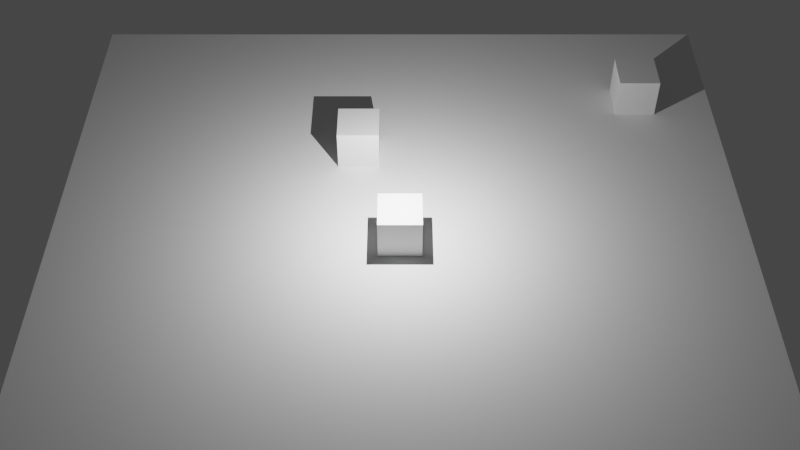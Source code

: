 # Source: startingScene.blend  (saved by Blender 3.6.11; exported with 4.5.12 LTS)
import bpy
from mathutils import Matrix  # noqa: F401  (used for matrix-valued properties, if any)

bpy.ops.wm.read_factory_settings(use_empty=True)
scene = bpy.context.scene
scene.name = 'Level'

# ---- collections
col_collection = bpy.data.collections.new('Collection'); scene.collection.children.link(col_collection)
col_player = bpy.data.collections.new('Player')  # instanced only; not linked into the scene
col_enemy = bpy.data.collections.new('Enemy')  # instanced only; not linked into the scene

# ---- materials (node trees are filled in below, after node groups)
mat_player = bpy.data.materials.new('Player')
mat_player.use_backface_culling = True
mat_player.use_transparent_shadow = False
mat_enemy = bpy.data.materials.new('Enemy')
mat_enemy.use_backface_culling = True
mat_enemy.use_transparent_shadow = False

# ---- material node trees
mat_player.use_nodes = True; mat_player.node_tree.nodes.clear()
_N = mat_player.node_tree.nodes; _L = mat_player.node_tree.links
n0 = _N.new('ShaderNodeBsdfPrincipled'); n0.name = 'Principled BSDF'; n0.location = (10, 300)
n0.distribution = 'GGX'
n0.subsurface_method = 'RANDOM_WALK_SKIN'
n0.inputs[3].default_value = 1.45
n0.inputs[27].default_value = (0.0, 0.0, 0.0, 1.0)
n0.inputs[28].default_value = 1.0
n1 = _N.new('ShaderNodeOutputMaterial'); n1.name = 'Material Output'; n1.location = (300, 300)
_L.new(n0.outputs[0], n1.inputs[0])
n1.is_active_output = True
mat_enemy.use_nodes = True; mat_enemy.node_tree.nodes.clear()
_N = mat_enemy.node_tree.nodes; _L = mat_enemy.node_tree.links
n0 = _N.new('ShaderNodeBsdfPrincipled'); n0.name = 'Principled BSDF'; n0.location = (10, 300)
n0.distribution = 'GGX'
n0.subsurface_method = 'RANDOM_WALK_SKIN'
n0.inputs[3].default_value = 1.45
n0.inputs[27].default_value = (0.0, 0.0, 0.0, 1.0)
n0.inputs[28].default_value = 1.0
n1 = _N.new('ShaderNodeOutputMaterial'); n1.name = 'Material Output'; n1.location = (300, 300)
_L.new(n0.outputs[0], n1.inputs[0])
n1.is_active_output = True

# ---- world
world_world = bpy.data.worlds.new('World'); scene.world = world_world
world_world.use_nodes = True; world_world.node_tree.nodes.clear()
_N = world_world.node_tree.nodes; _L = world_world.node_tree.links
n0 = _N.new('ShaderNodeOutputWorld'); n0.name = 'World Output'; n0.location = (300, 300)
n1 = _N.new('ShaderNodeBackground'); n1.name = 'Background'; n1.location = (10, 300)
n1.inputs[0].default_value = (0.05088, 0.05088, 0.05088, 1.0)
_L.new(n1.outputs[0], n0.inputs[0])
n0.is_active_output = True
world_world.color = (0.05088, 0.05088, 0.05088)
world_world.use_sun_shadow = False
world_world.sun_shadow_jitter_overblur = 0.0

# ---- cameras
cam_camera = bpy.data.cameras.new('Camera')

# ---- lights
light_point = bpy.data.lights.new('Point', 'POINT')
light_point.transmission_factor = 0.0
light_point.energy = 1000.0
light_point.shadow_maximum_resolution = 0.006
light_point.use_absolute_resolution = True

# ---- meshes
me_plane = bpy.data.meshes.new('Plane')
me_plane.from_pydata([(-8.0, -8.0, 0.0), (8.0, -8.0, 0.0), (-8.0, 8.0, 0.0), (8.0, 8.0, 0.0), (-8.0, 0.0, 0.0), (0.0, -8.0, 0.0), (8.0, 0.0, 0.0), (0.0, 8.0, 0.0), (0.0, 0.0, 0.0), (-8.0, -4.0, 0.0), (4.0, -8.0, 0.0), (8.0, 4.0, 0.0), (-4.0, 8.0, 0.0), (-8.0, 4.0, 0.0), (-4.0, -8.0, 0.0), (8.0, -4.0, 0.0), (4.0, 8.0, 0.0), (0.0, 4.0, 0.0), (0.0, -4.0, 0.0), (-4.0, 0.0, 0.0), (4.0, 0.0, 0.0), (4.0, -4.0, 0.0), (-4.0, -4.0, 0.0), (-4.0, 4.0, 0.0), (4.0, 4.0, 0.0)], [], [(24, 11, 3, 16), (23, 17, 7, 12), (22, 18, 8, 19), (21, 15, 6, 20), (18, 21, 20, 8), (5, 10, 21, 18), (10, 1, 15, 21), (9, 22, 19, 4), (0, 14, 22, 9), (14, 5, 18, 22), (13, 23, 12, 2), (4, 19, 23, 13), (19, 8, 17, 23), (17, 24, 16, 7), (8, 20, 24, 17), (20, 6, 11, 24)])
_uv = me_plane.uv_layers.new(name='UVMap')
_uv.uv.foreach_set('vector', [0.75, 0.75, 1.0, 0.75, 1.0, 1.0, 0.75, 1.0, 0.25, 0.75, 0.5, 0.75, 0.5, 1.0, 0.25, 1.0, 0.25, 0.25, 0.5, 0.25, 0.5, 0.5, 0.25, 0.5, 0.75, 0.25, 1.0, 0.25, 1.0, 0.5, 0.75, 0.5, 0.5, 0.25, 0.75, 0.25, 0.75, 0.5, 0.5, 0.5, 0.5, 0.0, 0.75, 0.0, 0.75, 0.25, 0.5, 0.25, 0.75, 0.0, 1.0, 0.0, 1.0, 0.25, 0.75, 0.25, 0.0, 0.25, 0.25, 0.25, 0.25, 0.5, 0.0, 0.5, 0.0, 0.0, 0.25, 0.0, 0.25, 0.25, 0.0, 0.25, 0.25, 0.0, 0.5, 0.0, 0.5, 0.25, 0.25, 0.25, 0.0, 0.75, 0.25, 0.75, 0.25, 1.0, 0.0, 1.0, 0.0, 0.5, 0.25, 0.5, 0.25, 0.75, 0.0, 0.75, 0.25, 0.5, 0.5, 0.5, 0.5, 0.75, 0.25, 0.75, 0.5, 0.75, 0.75, 0.75, 0.75, 1.0, 0.5, 1.0, 0.5, 0.5, 0.75, 0.5, 0.75, 0.75, 0.5, 0.75, 0.75, 0.5, 1.0, 0.5, 1.0, 0.75, 0.75, 0.75])
me_plane.update()
me_cube = bpy.data.meshes.new('Cube')
me_cube.from_pydata([(-1.0, -1.0, -1.0), (-1.0, -1.0, 1.0), (-1.0, 1.0, -1.0), (-1.0, 1.0, 1.0), (1.0, -1.0, -1.0), (1.0, -1.0, 1.0), (1.0, 1.0, -1.0), (1.0, 1.0, 1.0)], [], [(0, 1, 3, 2), (2, 3, 7, 6), (6, 7, 5, 4), (4, 5, 1, 0), (2, 6, 4, 0), (7, 3, 1, 5)])
_uv = me_cube.uv_layers.new(name='UVMap')
_uv.uv.foreach_set('vector', [0.375, 0.0, 0.625, 0.0, 0.625, 0.25, 0.375, 0.25, 0.375, 0.25, 0.625, 0.25, 0.625, 0.5, 0.375, 0.5, 0.375, 0.5, 0.625, 0.5, 0.625, 0.75, 0.375, 0.75, 0.375, 0.75, 0.625, 0.75, 0.625, 1.0, 0.375, 1.0, 0.125, 0.5, 0.375, 0.5, 0.375, 0.75, 0.125, 0.75, 0.625, 0.5, 0.875, 0.5, 0.875, 0.75, 0.625, 0.75])
me_cube.update()
me_cube_002 = bpy.data.meshes.new('Cube.002')
me_cube_002.from_pydata([(-0.5, -0.5, -0.5), (-0.5, -0.5, 0.5), (-0.5, 0.5, -0.5), (-0.5, 0.5, 0.5), (0.5, -0.5, -0.5), (0.5, -0.5, 0.5), (0.5, 0.5, -0.5), (0.5, 0.5, 0.5)], [], [(0, 1, 3, 2), (2, 3, 7, 6), (6, 7, 5, 4), (4, 5, 1, 0), (2, 6, 4, 0), (7, 3, 1, 5)])
_uv = me_cube_002.uv_layers.new(name='UVMap')
_uv.uv.foreach_set('vector', [0.375, 0.0, 0.625, 0.0, 0.625, 0.25, 0.375, 0.25, 0.375, 0.25, 0.625, 0.25, 0.625, 0.5, 0.375, 0.5, 0.375, 0.5, 0.625, 0.5, 0.625, 0.75, 0.375, 0.75, 0.375, 0.75, 0.625, 0.75, 0.625, 1.0, 0.375, 1.0, 0.125, 0.5, 0.375, 0.5, 0.375, 0.75, 0.125, 0.75, 0.625, 0.5, 0.875, 0.5, 0.875, 0.75, 0.625, 0.75])
me_cube_002.materials.append(mat_player)
me_cube_002.update()
me_cube_003 = bpy.data.meshes.new('Cube.003')
me_cube_003.from_pydata([(-0.5, -0.5, -0.5), (-0.5, -0.5, 0.5), (-0.5, 0.5, -0.5), (-0.5, 0.5, 0.5), (0.5, -0.5, -0.5), (0.5, -0.5, 0.5), (0.5, 0.5, -0.5), (0.5, 0.5, 0.5)], [], [(0, 1, 3, 2), (2, 3, 7, 6), (6, 7, 5, 4), (4, 5, 1, 0), (2, 6, 4, 0), (7, 3, 1, 5)])
_uv = me_cube_003.uv_layers.new(name='UVMap')
_uv.uv.foreach_set('vector', [0.375, 0.0, 0.625, 0.0, 0.625, 0.25, 0.375, 0.25, 0.375, 0.25, 0.625, 0.25, 0.625, 0.5, 0.375, 0.5, 0.375, 0.5, 0.625, 0.5, 0.625, 0.75, 0.375, 0.75, 0.375, 0.75, 0.625, 0.75, 0.625, 1.0, 0.375, 1.0, 0.125, 0.5, 0.375, 0.5, 0.375, 0.75, 0.125, 0.75, 0.625, 0.5, 0.875, 0.5, 0.875, 0.75, 0.625, 0.75])
me_cube_003.materials.append(mat_enemy)
me_cube_003.update()

# ---- objects
ob_plane = bpy.data.objects.new('Plane', me_plane)
ob_point = bpy.data.objects.new('Point', light_point)
ob_player_001 = bpy.data.objects.new('Player.001', None)
ob_enemy_002 = bpy.data.objects.new('Enemy.002', None)
ob_enemy_001 = bpy.data.objects.new('Enemy.001', None)
ob_system = bpy.data.objects.new('System', me_cube)
ob_camera = bpy.data.objects.new('Camera', cam_camera)
ob_player = bpy.data.objects.new('Player', me_cube_002)
ob_enemy = bpy.data.objects.new('Enemy', me_cube_003)

# ---- transforms, parenting, visibility, modifiers, constraints
ob_plane.location = (0.0, 0.0, 0.0)
ob_point.location = (0.0, 0.0, 3.0)
ob_player_001.location = (0.0, 0.0, 0.5)
ob_player_001.instance_type = 'COLLECTION'
ob_enemy_002.location = (3.0, 5.0, 0.5)
ob_enemy_002.instance_type = 'COLLECTION'
ob_enemy_001.location = (-4.0, 3.0, 0.5)
ob_enemy_001.instance_type = 'COLLECTION'
ob_system.location = (10.0, 3.0, 22.5)
ob_camera.location = (0.0, -17.61, 18.11)
ob_camera.rotation_euler = (0.7854, -0.0, 0.0)
ob_player.location = (0.0, 0.0, 0.0)
ob_enemy.location = (3.0, 0.0, 0.0)
ob_player_001.instance_collection = col_player
ob_enemy_002.instance_collection = col_enemy
ob_enemy_001.instance_collection = col_enemy

# ---- collection membership
scene.collection.objects.link(ob_plane)
scene.collection.objects.link(ob_point)
scene.collection.objects.link(ob_player_001)
scene.collection.objects.link(ob_enemy_002)
scene.collection.objects.link(ob_enemy_001)
scene.collection.objects.link(ob_system)
col_collection.objects.link(ob_camera)
col_player.objects.link(ob_player)
col_enemy.objects.link(ob_enemy)

# ---- scene / render settings (as saved in the file)
scene.camera = ob_camera
scene.frame_start = 1; scene.frame_end = 250; scene.frame_set(62)
scene.render.engine = 'BLENDER_EEVEE_NEXT'
scene.render.resolution_x = 640
scene.render.resolution_y = 360
scene.render.fps = 60
scene.cycles.use_denoising = False
scene.cycles.samples = 128
scene.cycles.sampling_pattern = 'TABULATED_SOBOL'
scene.cycles.use_adaptive_sampling = False
scene.cycles.use_light_tree = False
scene.view_settings.view_transform = 'Filmic'
bpy.context.view_layer.update()
